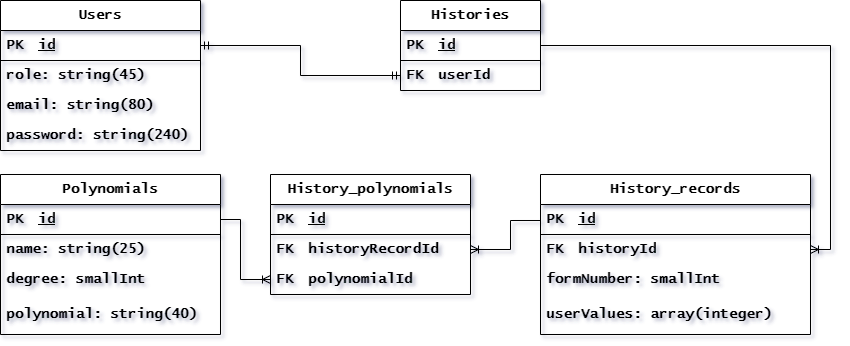

The diagram above was exported from draw.io. Its source (the exported page's mxGraphModel, read from the mxfile embedded in the PNG):
<mxGraphModel dx="1420" dy="777" grid="1" gridSize="10" guides="1" tooltips="1" connect="1" arrows="1" fold="1" page="1" pageScale="1" pageWidth="850" pageHeight="1100" background="#ffffff" math="0" shadow="1">
  <root>
    <mxCell id="0" />
    <mxCell id="1" parent="0" />
    <mxCell id="x5e1cdAuCDR3JLhLX5sP-1" value="Users" style="swimlane;fontStyle=1;childLayout=stackLayout;horizontal=1;startSize=30;horizontalStack=0;resizeParent=1;resizeParentMax=0;resizeLast=0;collapsible=1;marginBottom=0;whiteSpace=wrap;html=1;fontSize=14;fontFamily=Lucida Console;labelBackgroundColor=none;" parent="1" vertex="1">
      <mxGeometry x="10" width="200" height="150" as="geometry" />
    </mxCell>
    <mxCell id="cU9yHEpJG2velDnB7Cpa-11" value="" style="shape=table;startSize=0;container=1;collapsible=1;childLayout=tableLayout;fixedRows=1;rowLines=0;fontStyle=1;align=center;resizeLast=1;strokeColor=none;fillColor=none;collapsible=0;fontSize=14;fontFamily=Lucida Console;labelBackgroundColor=none;" vertex="1" parent="x5e1cdAuCDR3JLhLX5sP-1">
      <mxGeometry y="30" width="200" height="30" as="geometry" />
    </mxCell>
    <mxCell id="cU9yHEpJG2velDnB7Cpa-12" value="" style="shape=tableRow;horizontal=0;startSize=0;swimlaneHead=0;swimlaneBody=0;fillColor=none;collapsible=0;dropTarget=0;points=[[0,0.5],[1,0.5]];portConstraint=eastwest;top=0;left=0;right=0;bottom=1;fontSize=14;fontFamily=Lucida Console;fontStyle=1;labelBackgroundColor=none;" vertex="1" parent="cU9yHEpJG2velDnB7Cpa-11">
      <mxGeometry width="200" height="30" as="geometry" />
    </mxCell>
    <mxCell id="cU9yHEpJG2velDnB7Cpa-13" value="PK" style="shape=partialRectangle;connectable=0;fillColor=none;top=0;left=0;bottom=0;right=0;fontStyle=1;overflow=hidden;whiteSpace=wrap;html=1;fontSize=14;fontFamily=Lucida Console;labelBackgroundColor=none;" vertex="1" parent="cU9yHEpJG2velDnB7Cpa-12">
      <mxGeometry width="30" height="30" as="geometry">
        <mxRectangle width="30" height="30" as="alternateBounds" />
      </mxGeometry>
    </mxCell>
    <mxCell id="cU9yHEpJG2velDnB7Cpa-14" value="id" style="shape=partialRectangle;connectable=0;fillColor=none;top=0;left=0;bottom=0;right=0;align=left;spacingLeft=6;fontStyle=5;overflow=hidden;whiteSpace=wrap;html=1;fontSize=14;fontFamily=Lucida Console;labelBackgroundColor=none;" vertex="1" parent="cU9yHEpJG2velDnB7Cpa-12">
      <mxGeometry x="30" width="170" height="30" as="geometry">
        <mxRectangle width="170" height="30" as="alternateBounds" />
      </mxGeometry>
    </mxCell>
    <mxCell id="cU9yHEpJG2velDnB7Cpa-2" value="role: string(45)" style="text;strokeColor=none;fillColor=none;align=left;verticalAlign=middle;spacingLeft=4;spacingRight=4;overflow=hidden;points=[[0,0.5],[1,0.5]];portConstraint=eastwest;rotatable=0;whiteSpace=wrap;html=1;fontSize=14;fontFamily=Lucida Console;fontStyle=1;labelBackgroundColor=none;" vertex="1" parent="x5e1cdAuCDR3JLhLX5sP-1">
      <mxGeometry y="60" width="200" height="30" as="geometry" />
    </mxCell>
    <mxCell id="x5e1cdAuCDR3JLhLX5sP-4" value="email: string(80)" style="text;strokeColor=none;fillColor=none;align=left;verticalAlign=middle;spacingLeft=4;spacingRight=4;overflow=hidden;points=[[0,0.5],[1,0.5]];portConstraint=eastwest;rotatable=0;whiteSpace=wrap;html=1;fontSize=14;fontFamily=Lucida Console;fontStyle=1;labelBackgroundColor=none;" parent="x5e1cdAuCDR3JLhLX5sP-1" vertex="1">
      <mxGeometry y="90" width="200" height="30" as="geometry" />
    </mxCell>
    <mxCell id="x5e1cdAuCDR3JLhLX5sP-5" value="password: string(240)" style="text;strokeColor=none;fillColor=none;align=left;verticalAlign=middle;spacingLeft=4;spacingRight=4;overflow=hidden;points=[[0,0.5],[1,0.5]];portConstraint=eastwest;rotatable=0;whiteSpace=wrap;html=1;fontSize=14;fontFamily=Lucida Console;fontStyle=1;labelBackgroundColor=none;" parent="x5e1cdAuCDR3JLhLX5sP-1" vertex="1">
      <mxGeometry y="120" width="200" height="30" as="geometry" />
    </mxCell>
    <mxCell id="x5e1cdAuCDR3JLhLX5sP-6" value="Histories" style="swimlane;fontStyle=1;childLayout=stackLayout;horizontal=1;startSize=30;horizontalStack=0;resizeParent=1;resizeParentMax=0;resizeLast=0;collapsible=1;marginBottom=0;whiteSpace=wrap;html=1;fontSize=14;fontFamily=Lucida Console;labelBackgroundColor=none;" parent="1" vertex="1">
      <mxGeometry x="410" width="140" height="90" as="geometry" />
    </mxCell>
    <mxCell id="cU9yHEpJG2velDnB7Cpa-15" value="" style="shape=table;startSize=0;container=1;collapsible=1;childLayout=tableLayout;fixedRows=1;rowLines=0;fontStyle=1;align=center;resizeLast=1;strokeColor=none;fillColor=none;collapsible=0;fontSize=14;fontFamily=Lucida Console;labelBackgroundColor=none;" vertex="1" parent="x5e1cdAuCDR3JLhLX5sP-6">
      <mxGeometry y="30" width="140" height="30" as="geometry" />
    </mxCell>
    <mxCell id="cU9yHEpJG2velDnB7Cpa-16" value="" style="shape=tableRow;horizontal=0;startSize=0;swimlaneHead=0;swimlaneBody=0;fillColor=none;collapsible=0;dropTarget=0;points=[[0,0.5],[1,0.5]];portConstraint=eastwest;top=0;left=0;right=0;bottom=1;fontSize=14;fontFamily=Lucida Console;fontStyle=1;labelBackgroundColor=none;" vertex="1" parent="cU9yHEpJG2velDnB7Cpa-15">
      <mxGeometry width="140" height="30" as="geometry" />
    </mxCell>
    <mxCell id="cU9yHEpJG2velDnB7Cpa-17" value="PK" style="shape=partialRectangle;connectable=0;fillColor=none;top=0;left=0;bottom=0;right=0;fontStyle=1;overflow=hidden;whiteSpace=wrap;html=1;fontSize=14;fontFamily=Lucida Console;labelBackgroundColor=none;" vertex="1" parent="cU9yHEpJG2velDnB7Cpa-16">
      <mxGeometry width="30" height="30" as="geometry">
        <mxRectangle width="30" height="30" as="alternateBounds" />
      </mxGeometry>
    </mxCell>
    <mxCell id="cU9yHEpJG2velDnB7Cpa-18" value="id" style="shape=partialRectangle;connectable=0;fillColor=none;top=0;left=0;bottom=0;right=0;align=left;spacingLeft=6;fontStyle=5;overflow=hidden;whiteSpace=wrap;html=1;fontSize=14;fontFamily=Lucida Console;labelBackgroundColor=none;" vertex="1" parent="cU9yHEpJG2velDnB7Cpa-16">
      <mxGeometry x="30" width="110" height="30" as="geometry">
        <mxRectangle width="110" height="30" as="alternateBounds" />
      </mxGeometry>
    </mxCell>
    <mxCell id="cU9yHEpJG2velDnB7Cpa-43" value="" style="shape=table;startSize=0;container=1;collapsible=1;childLayout=tableLayout;fixedRows=1;rowLines=0;fontStyle=1;align=center;resizeLast=1;strokeColor=none;fillColor=none;collapsible=0;fontSize=14;fontFamily=Lucida Console;labelBackgroundColor=none;" vertex="1" parent="x5e1cdAuCDR3JLhLX5sP-6">
      <mxGeometry y="60" width="140" height="30" as="geometry" />
    </mxCell>
    <mxCell id="cU9yHEpJG2velDnB7Cpa-44" value="" style="shape=tableRow;horizontal=0;startSize=0;swimlaneHead=0;swimlaneBody=0;fillColor=none;collapsible=0;dropTarget=0;points=[[0,0.5],[1,0.5]];portConstraint=eastwest;top=0;left=0;right=0;bottom=0;fontSize=14;fontFamily=Lucida Console;fontStyle=1;labelBackgroundColor=none;" vertex="1" parent="cU9yHEpJG2velDnB7Cpa-43">
      <mxGeometry width="140" height="30" as="geometry" />
    </mxCell>
    <mxCell id="cU9yHEpJG2velDnB7Cpa-45" value="FK" style="shape=partialRectangle;connectable=0;fillColor=none;top=0;left=0;bottom=0;right=0;fontStyle=1;overflow=hidden;whiteSpace=wrap;html=1;fontSize=14;fontFamily=Lucida Console;labelBackgroundColor=none;" vertex="1" parent="cU9yHEpJG2velDnB7Cpa-44">
      <mxGeometry width="30" height="30" as="geometry">
        <mxRectangle width="30" height="30" as="alternateBounds" />
      </mxGeometry>
    </mxCell>
    <mxCell id="cU9yHEpJG2velDnB7Cpa-46" value="userId" style="shape=partialRectangle;connectable=0;fillColor=none;top=0;left=0;bottom=0;right=0;align=left;spacingLeft=6;fontStyle=1;overflow=hidden;whiteSpace=wrap;html=1;fontSize=14;fontFamily=Lucida Console;labelBackgroundColor=none;" vertex="1" parent="cU9yHEpJG2velDnB7Cpa-44">
      <mxGeometry x="30" width="110" height="30" as="geometry">
        <mxRectangle width="110" height="30" as="alternateBounds" />
      </mxGeometry>
    </mxCell>
    <mxCell id="x5e1cdAuCDR3JLhLX5sP-11" value="" style="edgeStyle=orthogonalEdgeStyle;fontSize=14;html=1;endArrow=ERmandOne;startArrow=ERmandOne;rounded=0;fontFamily=Lucida Console;fontStyle=1;exitX=1;exitY=0.5;exitDx=0;exitDy=0;labelBackgroundColor=none;" parent="1" source="cU9yHEpJG2velDnB7Cpa-12" target="cU9yHEpJG2velDnB7Cpa-44" edge="1">
      <mxGeometry width="100" height="100" relative="1" as="geometry">
        <mxPoint x="230" y="75" as="sourcePoint" />
        <mxPoint x="410" y="105" as="targetPoint" />
      </mxGeometry>
    </mxCell>
    <mxCell id="x5e1cdAuCDR3JLhLX5sP-12" value="Polynomials" style="swimlane;fontStyle=1;childLayout=stackLayout;horizontal=1;startSize=30;horizontalStack=0;resizeParent=1;resizeParentMax=0;resizeLast=0;collapsible=1;marginBottom=0;whiteSpace=wrap;html=1;fontSize=14;fontFamily=Lucida Console;labelBackgroundColor=none;" parent="1" vertex="1">
      <mxGeometry x="10" y="174" width="220" height="160" as="geometry" />
    </mxCell>
    <mxCell id="cU9yHEpJG2velDnB7Cpa-19" value="" style="shape=table;startSize=0;container=1;collapsible=1;childLayout=tableLayout;fixedRows=1;rowLines=0;fontStyle=1;align=center;resizeLast=1;strokeColor=none;fillColor=none;collapsible=0;fontSize=14;fontFamily=Lucida Console;labelBackgroundColor=none;" vertex="1" parent="x5e1cdAuCDR3JLhLX5sP-12">
      <mxGeometry y="30" width="220" height="30" as="geometry" />
    </mxCell>
    <mxCell id="cU9yHEpJG2velDnB7Cpa-20" value="" style="shape=tableRow;horizontal=0;startSize=0;swimlaneHead=0;swimlaneBody=0;fillColor=none;collapsible=0;dropTarget=0;points=[[0,0.5],[1,0.5]];portConstraint=eastwest;top=0;left=0;right=0;bottom=1;fontSize=14;fontFamily=Lucida Console;fontStyle=1;labelBackgroundColor=none;" vertex="1" parent="cU9yHEpJG2velDnB7Cpa-19">
      <mxGeometry width="220" height="30" as="geometry" />
    </mxCell>
    <mxCell id="cU9yHEpJG2velDnB7Cpa-21" value="PK" style="shape=partialRectangle;connectable=0;fillColor=none;top=0;left=0;bottom=0;right=0;fontStyle=1;overflow=hidden;whiteSpace=wrap;html=1;fontSize=14;fontFamily=Lucida Console;labelBackgroundColor=none;" vertex="1" parent="cU9yHEpJG2velDnB7Cpa-20">
      <mxGeometry width="30" height="30" as="geometry">
        <mxRectangle width="30" height="30" as="alternateBounds" />
      </mxGeometry>
    </mxCell>
    <mxCell id="cU9yHEpJG2velDnB7Cpa-22" value="id" style="shape=partialRectangle;connectable=0;fillColor=none;top=0;left=0;bottom=0;right=0;align=left;spacingLeft=6;fontStyle=5;overflow=hidden;whiteSpace=wrap;html=1;fontSize=14;fontFamily=Lucida Console;labelBackgroundColor=none;" vertex="1" parent="cU9yHEpJG2velDnB7Cpa-20">
      <mxGeometry x="30" width="190" height="30" as="geometry">
        <mxRectangle width="190" height="30" as="alternateBounds" />
      </mxGeometry>
    </mxCell>
    <mxCell id="x5e1cdAuCDR3JLhLX5sP-14" value="name: string(25)" style="text;strokeColor=none;fillColor=none;align=left;verticalAlign=middle;spacingLeft=4;spacingRight=4;overflow=hidden;points=[[0,0.5],[1,0.5]];portConstraint=eastwest;rotatable=0;whiteSpace=wrap;html=1;fontSize=14;fontFamily=Lucida Console;fontStyle=1;labelBackgroundColor=none;" parent="x5e1cdAuCDR3JLhLX5sP-12" vertex="1">
      <mxGeometry y="60" width="220" height="30" as="geometry" />
    </mxCell>
    <mxCell id="x5e1cdAuCDR3JLhLX5sP-15" value="degree: smallInt" style="text;strokeColor=none;fillColor=none;align=left;verticalAlign=middle;spacingLeft=4;spacingRight=4;overflow=hidden;points=[[0,0.5],[1,0.5]];portConstraint=eastwest;rotatable=0;whiteSpace=wrap;html=1;fontSize=14;fontFamily=Lucida Console;fontStyle=1;labelBackgroundColor=none;" parent="x5e1cdAuCDR3JLhLX5sP-12" vertex="1">
      <mxGeometry y="90" width="220" height="30" as="geometry" />
    </mxCell>
    <mxCell id="x5e1cdAuCDR3JLhLX5sP-16" value="polynomial: string(40)" style="text;strokeColor=none;fillColor=none;align=left;verticalAlign=middle;spacingLeft=4;spacingRight=4;overflow=hidden;points=[[0,0.5],[1,0.5]];portConstraint=eastwest;rotatable=0;whiteSpace=wrap;html=1;fontSize=14;fontFamily=Lucida Console;fontStyle=1;labelBackgroundColor=none;" parent="x5e1cdAuCDR3JLhLX5sP-12" vertex="1">
      <mxGeometry y="120" width="220" height="40" as="geometry" />
    </mxCell>
    <mxCell id="x5e1cdAuCDR3JLhLX5sP-43" value="History_records" style="swimlane;fontStyle=1;childLayout=stackLayout;horizontal=1;startSize=30;horizontalStack=0;resizeParent=1;resizeParentMax=0;resizeLast=0;collapsible=1;marginBottom=0;whiteSpace=wrap;html=1;fontSize=14;fontFamily=Lucida Console;labelBackgroundColor=none;labelBorderColor=none;" parent="1" vertex="1">
      <mxGeometry x="550" y="174" width="270" height="160" as="geometry" />
    </mxCell>
    <mxCell id="cU9yHEpJG2velDnB7Cpa-27" value="" style="shape=table;startSize=0;container=1;collapsible=1;childLayout=tableLayout;fixedRows=1;rowLines=0;fontStyle=1;align=center;resizeLast=1;strokeColor=none;fillColor=none;collapsible=0;fontSize=14;fontFamily=Lucida Console;labelBackgroundColor=none;" vertex="1" parent="x5e1cdAuCDR3JLhLX5sP-43">
      <mxGeometry y="30" width="270" height="30" as="geometry" />
    </mxCell>
    <mxCell id="cU9yHEpJG2velDnB7Cpa-28" value="" style="shape=tableRow;horizontal=0;startSize=0;swimlaneHead=0;swimlaneBody=0;fillColor=none;collapsible=0;dropTarget=0;points=[[0,0.5],[1,0.5]];portConstraint=eastwest;top=0;left=0;right=0;bottom=1;fontSize=14;fontFamily=Lucida Console;fontStyle=1;labelBackgroundColor=none;" vertex="1" parent="cU9yHEpJG2velDnB7Cpa-27">
      <mxGeometry width="270" height="30" as="geometry" />
    </mxCell>
    <mxCell id="cU9yHEpJG2velDnB7Cpa-29" value="PK" style="shape=partialRectangle;connectable=0;fillColor=none;top=0;left=0;bottom=0;right=0;fontStyle=1;overflow=hidden;whiteSpace=wrap;html=1;fontSize=14;fontFamily=Lucida Console;labelBackgroundColor=none;" vertex="1" parent="cU9yHEpJG2velDnB7Cpa-28">
      <mxGeometry width="30" height="30" as="geometry">
        <mxRectangle width="30" height="30" as="alternateBounds" />
      </mxGeometry>
    </mxCell>
    <mxCell id="cU9yHEpJG2velDnB7Cpa-30" value="id" style="shape=partialRectangle;connectable=0;fillColor=none;top=0;left=0;bottom=0;right=0;align=left;spacingLeft=6;fontStyle=5;overflow=hidden;whiteSpace=wrap;html=1;fontSize=14;fontFamily=Lucida Console;labelBackgroundColor=none;" vertex="1" parent="cU9yHEpJG2velDnB7Cpa-28">
      <mxGeometry x="30" width="240" height="30" as="geometry">
        <mxRectangle width="240" height="30" as="alternateBounds" />
      </mxGeometry>
    </mxCell>
    <mxCell id="cU9yHEpJG2velDnB7Cpa-31" value="" style="shape=table;startSize=0;container=1;collapsible=1;childLayout=tableLayout;fixedRows=1;rowLines=0;fontStyle=1;align=center;resizeLast=1;strokeColor=none;fillColor=none;collapsible=0;fontSize=14;fontFamily=Lucida Console;labelBackgroundColor=none;" vertex="1" parent="x5e1cdAuCDR3JLhLX5sP-43">
      <mxGeometry y="60" width="270" height="30" as="geometry" />
    </mxCell>
    <mxCell id="cU9yHEpJG2velDnB7Cpa-32" value="" style="shape=tableRow;horizontal=0;startSize=0;swimlaneHead=0;swimlaneBody=0;fillColor=none;collapsible=0;dropTarget=0;points=[[0,0.5],[1,0.5]];portConstraint=eastwest;top=0;left=0;right=0;bottom=0;fontSize=14;fontFamily=Lucida Console;fontStyle=1;labelBackgroundColor=none;" vertex="1" parent="cU9yHEpJG2velDnB7Cpa-31">
      <mxGeometry width="270" height="30" as="geometry" />
    </mxCell>
    <mxCell id="cU9yHEpJG2velDnB7Cpa-33" value="FK" style="shape=partialRectangle;connectable=0;fillColor=none;top=0;left=0;bottom=0;right=0;fontStyle=1;overflow=hidden;whiteSpace=wrap;html=1;fontSize=14;fontFamily=Lucida Console;labelBackgroundColor=none;" vertex="1" parent="cU9yHEpJG2velDnB7Cpa-32">
      <mxGeometry width="30" height="30" as="geometry">
        <mxRectangle width="30" height="30" as="alternateBounds" />
      </mxGeometry>
    </mxCell>
    <mxCell id="cU9yHEpJG2velDnB7Cpa-34" value="historyId" style="shape=partialRectangle;connectable=0;fillColor=none;top=0;left=0;bottom=0;right=0;align=left;spacingLeft=6;fontStyle=1;overflow=hidden;whiteSpace=wrap;html=1;fontSize=14;fontFamily=Lucida Console;labelBackgroundColor=none;" vertex="1" parent="cU9yHEpJG2velDnB7Cpa-32">
      <mxGeometry x="30" width="240" height="30" as="geometry">
        <mxRectangle width="240" height="30" as="alternateBounds" />
      </mxGeometry>
    </mxCell>
    <mxCell id="X4KHSdqsBcSfl2rt4r0h-1" value="formNumber: smallInt" style="text;strokeColor=none;fillColor=none;align=left;verticalAlign=middle;spacingLeft=4;spacingRight=4;overflow=hidden;points=[[0,0.5],[1,0.5]];portConstraint=eastwest;rotatable=0;whiteSpace=wrap;html=1;fontSize=14;fontFamily=Lucida Console;fontStyle=1;labelBackgroundColor=none;" parent="x5e1cdAuCDR3JLhLX5sP-43" vertex="1">
      <mxGeometry y="90" width="270" height="30" as="geometry" />
    </mxCell>
    <mxCell id="x5e1cdAuCDR3JLhLX5sP-46" value="userValues: array(integer)" style="text;strokeColor=none;fillColor=none;align=left;verticalAlign=middle;spacingLeft=4;spacingRight=4;overflow=hidden;points=[[0,0.5],[1,0.5]];portConstraint=eastwest;rotatable=0;whiteSpace=wrap;html=1;fontSize=14;fontFamily=Lucida Console;fontStyle=1;labelBackgroundColor=none;" parent="x5e1cdAuCDR3JLhLX5sP-43" vertex="1">
      <mxGeometry y="120" width="270" height="40" as="geometry" />
    </mxCell>
    <mxCell id="X4KHSdqsBcSfl2rt4r0h-4" value="History_polynomials" style="swimlane;fontStyle=1;childLayout=stackLayout;horizontal=1;startSize=30;horizontalStack=0;resizeParent=1;resizeParentMax=0;resizeLast=0;collapsible=1;marginBottom=0;whiteSpace=wrap;html=1;fontSize=14;fontFamily=Lucida Console;labelBackgroundColor=none;" parent="1" vertex="1">
      <mxGeometry x="280" y="174" width="200" height="120" as="geometry">
        <mxRectangle x="280" y="160" width="140" height="30" as="alternateBounds" />
      </mxGeometry>
    </mxCell>
    <mxCell id="cU9yHEpJG2velDnB7Cpa-23" value="" style="shape=table;startSize=0;container=1;collapsible=1;childLayout=tableLayout;fixedRows=1;rowLines=0;fontStyle=1;align=center;resizeLast=1;strokeColor=none;fillColor=none;collapsible=0;fontSize=14;fontFamily=Lucida Console;labelBackgroundColor=none;" vertex="1" parent="X4KHSdqsBcSfl2rt4r0h-4">
      <mxGeometry y="30" width="200" height="30" as="geometry" />
    </mxCell>
    <mxCell id="cU9yHEpJG2velDnB7Cpa-24" value="" style="shape=tableRow;horizontal=0;startSize=0;swimlaneHead=0;swimlaneBody=0;fillColor=none;collapsible=0;dropTarget=0;points=[[0,0.5],[1,0.5]];portConstraint=eastwest;top=0;left=0;right=0;bottom=1;fontSize=14;fontFamily=Lucida Console;fontStyle=1;labelBackgroundColor=none;" vertex="1" parent="cU9yHEpJG2velDnB7Cpa-23">
      <mxGeometry width="200" height="30" as="geometry" />
    </mxCell>
    <mxCell id="cU9yHEpJG2velDnB7Cpa-25" value="PK" style="shape=partialRectangle;connectable=0;fillColor=none;top=0;left=0;bottom=0;right=0;fontStyle=1;overflow=hidden;whiteSpace=wrap;html=1;fontSize=14;fontFamily=Lucida Console;labelBackgroundColor=none;" vertex="1" parent="cU9yHEpJG2velDnB7Cpa-24">
      <mxGeometry width="30" height="30" as="geometry">
        <mxRectangle width="30" height="30" as="alternateBounds" />
      </mxGeometry>
    </mxCell>
    <mxCell id="cU9yHEpJG2velDnB7Cpa-26" value="id" style="shape=partialRectangle;connectable=0;fillColor=none;top=0;left=0;bottom=0;right=0;align=left;spacingLeft=6;fontStyle=5;overflow=hidden;whiteSpace=wrap;html=1;fontSize=14;fontFamily=Lucida Console;labelBackgroundColor=none;" vertex="1" parent="cU9yHEpJG2velDnB7Cpa-24">
      <mxGeometry x="30" width="170" height="30" as="geometry">
        <mxRectangle width="170" height="30" as="alternateBounds" />
      </mxGeometry>
    </mxCell>
    <mxCell id="cU9yHEpJG2velDnB7Cpa-35" value="" style="shape=table;startSize=0;container=1;collapsible=1;childLayout=tableLayout;fixedRows=1;rowLines=0;fontStyle=1;align=center;resizeLast=1;strokeColor=none;fillColor=none;collapsible=0;fontSize=14;fontFamily=Lucida Console;labelBackgroundColor=none;" vertex="1" parent="X4KHSdqsBcSfl2rt4r0h-4">
      <mxGeometry y="60" width="200" height="30" as="geometry" />
    </mxCell>
    <mxCell id="cU9yHEpJG2velDnB7Cpa-36" value="" style="shape=tableRow;horizontal=0;startSize=0;swimlaneHead=0;swimlaneBody=0;fillColor=none;collapsible=0;dropTarget=0;points=[[0,0.5],[1,0.5]];portConstraint=eastwest;top=0;left=0;right=0;bottom=0;fontSize=14;fontFamily=Lucida Console;fontStyle=1;labelBackgroundColor=none;" vertex="1" parent="cU9yHEpJG2velDnB7Cpa-35">
      <mxGeometry width="200" height="30" as="geometry" />
    </mxCell>
    <mxCell id="cU9yHEpJG2velDnB7Cpa-37" value="FK" style="shape=partialRectangle;connectable=0;fillColor=none;top=0;left=0;bottom=0;right=0;fontStyle=1;overflow=hidden;whiteSpace=wrap;html=1;fontSize=14;fontFamily=Lucida Console;labelBackgroundColor=none;" vertex="1" parent="cU9yHEpJG2velDnB7Cpa-36">
      <mxGeometry width="30" height="30" as="geometry">
        <mxRectangle width="30" height="30" as="alternateBounds" />
      </mxGeometry>
    </mxCell>
    <mxCell id="cU9yHEpJG2velDnB7Cpa-38" value="historyRecordId" style="shape=partialRectangle;connectable=0;fillColor=none;top=0;left=0;bottom=0;right=0;align=left;spacingLeft=6;fontStyle=1;overflow=hidden;whiteSpace=wrap;html=1;fontSize=14;fontFamily=Lucida Console;labelBackgroundColor=none;" vertex="1" parent="cU9yHEpJG2velDnB7Cpa-36">
      <mxGeometry x="30" width="170" height="30" as="geometry">
        <mxRectangle width="170" height="30" as="alternateBounds" />
      </mxGeometry>
    </mxCell>
    <mxCell id="cU9yHEpJG2velDnB7Cpa-39" value="" style="shape=table;startSize=0;container=1;collapsible=1;childLayout=tableLayout;fixedRows=1;rowLines=0;fontStyle=1;align=center;resizeLast=1;strokeColor=none;fillColor=none;collapsible=0;fontSize=14;fontFamily=Lucida Console;labelBackgroundColor=none;" vertex="1" parent="X4KHSdqsBcSfl2rt4r0h-4">
      <mxGeometry y="90" width="200" height="30" as="geometry" />
    </mxCell>
    <mxCell id="cU9yHEpJG2velDnB7Cpa-40" value="" style="shape=tableRow;horizontal=0;startSize=0;swimlaneHead=0;swimlaneBody=0;fillColor=none;collapsible=0;dropTarget=0;points=[[0,0.5],[1,0.5]];portConstraint=eastwest;top=0;left=0;right=0;bottom=0;fontSize=14;fontFamily=Lucida Console;fontStyle=1;labelBackgroundColor=none;" vertex="1" parent="cU9yHEpJG2velDnB7Cpa-39">
      <mxGeometry width="200" height="30" as="geometry" />
    </mxCell>
    <mxCell id="cU9yHEpJG2velDnB7Cpa-41" value="FK" style="shape=partialRectangle;connectable=0;fillColor=none;top=0;left=0;bottom=0;right=0;fontStyle=1;overflow=hidden;whiteSpace=wrap;html=1;fontSize=14;fontFamily=Lucida Console;labelBackgroundColor=none;" vertex="1" parent="cU9yHEpJG2velDnB7Cpa-40">
      <mxGeometry width="30" height="30" as="geometry">
        <mxRectangle width="30" height="30" as="alternateBounds" />
      </mxGeometry>
    </mxCell>
    <mxCell id="cU9yHEpJG2velDnB7Cpa-42" value="polynomialId" style="shape=partialRectangle;connectable=0;fillColor=none;top=0;left=0;bottom=0;right=0;align=left;spacingLeft=6;fontStyle=1;overflow=hidden;whiteSpace=wrap;html=1;fontSize=14;fontFamily=Lucida Console;labelBackgroundColor=none;" vertex="1" parent="cU9yHEpJG2velDnB7Cpa-40">
      <mxGeometry x="30" width="170" height="30" as="geometry">
        <mxRectangle width="170" height="30" as="alternateBounds" />
      </mxGeometry>
    </mxCell>
    <mxCell id="X4KHSdqsBcSfl2rt4r0h-9" value="" style="edgeStyle=orthogonalEdgeStyle;fontSize=14;html=1;endArrow=ERoneToMany;rounded=0;fontFamily=Lucida Console;fontStyle=1;exitX=1;exitY=0.5;exitDx=0;exitDy=0;labelBackgroundColor=none;" parent="1" target="cU9yHEpJG2velDnB7Cpa-32" edge="1">
      <mxGeometry width="100" height="100" relative="1" as="geometry">
        <mxPoint x="550" y="75" as="sourcePoint" />
        <mxPoint x="800" y="279" as="targetPoint" />
        <Array as="points">
          <mxPoint x="550" y="45" />
          <mxPoint x="840" y="45" />
          <mxPoint x="840" y="249" />
        </Array>
      </mxGeometry>
    </mxCell>
    <mxCell id="X4KHSdqsBcSfl2rt4r0h-10" value="" style="edgeStyle=orthogonalEdgeStyle;fontSize=14;html=1;endArrow=ERoneToMany;rounded=0;fontFamily=Lucida Console;fontStyle=1;labelBackgroundColor=none;" parent="1" source="cU9yHEpJG2velDnB7Cpa-20" target="cU9yHEpJG2velDnB7Cpa-40" edge="1">
      <mxGeometry width="100" height="100" relative="1" as="geometry">
        <mxPoint x="220" y="219" as="sourcePoint" />
        <mxPoint x="270" y="309" as="targetPoint" />
        <Array as="points">
          <mxPoint x="250" y="219" />
          <mxPoint x="250" y="279" />
        </Array>
      </mxGeometry>
    </mxCell>
    <mxCell id="X4KHSdqsBcSfl2rt4r0h-11" value="" style="edgeStyle=orthogonalEdgeStyle;fontSize=14;html=1;endArrow=ERoneToMany;rounded=0;fontFamily=Lucida Console;fontStyle=1;labelBackgroundColor=none;" parent="1" source="cU9yHEpJG2velDnB7Cpa-28" target="cU9yHEpJG2velDnB7Cpa-36" edge="1">
      <mxGeometry width="100" height="100" relative="1" as="geometry">
        <mxPoint x="530" y="219" as="sourcePoint" />
        <mxPoint x="470" y="249" as="targetPoint" />
        <Array as="points">
          <mxPoint x="520" y="220" />
          <mxPoint x="520" y="249" />
        </Array>
      </mxGeometry>
    </mxCell>
  </root>
</mxGraphModel>